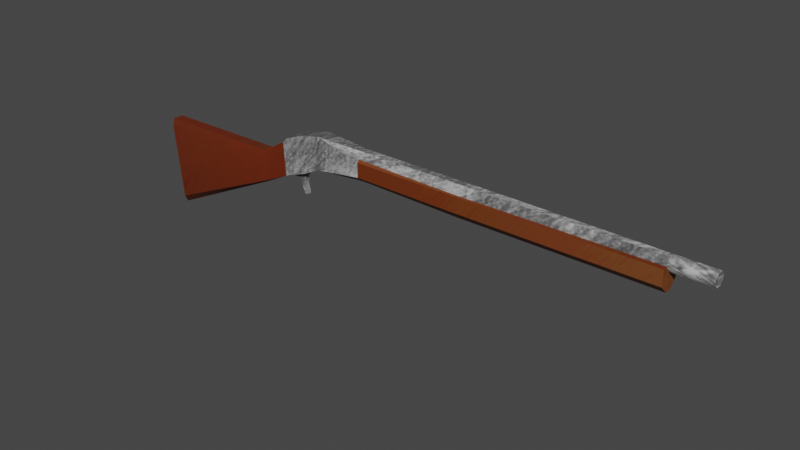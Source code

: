 # Source: Musket.blend  (saved by Blender 2.91.0; exported with 4.5.12 LTS)
import bpy
from mathutils import Matrix  # noqa: F401  (used for matrix-valued properties, if any)

bpy.ops.wm.read_factory_settings(use_empty=True)
scene = bpy.context.scene
scene.name = 'Scene'

# ---- collections
col_collection = bpy.data.collections.new('Collection'); scene.collection.children.link(col_collection)

# ---- images (referenced by path relative to the original .blend; pixels are not part of the script)
import os
ASSET_DIR = os.environ.get("B2B_ASSET_DIR", "")  # directory of the original .blend (textures are referenced by path, not embedded)
HERE = os.path.dirname(os.path.abspath(__file__))  # packed textures are extracted next to this script under _unpacked/

def load_image(name, relpath, width, height, colorspace="sRGB"):
    """Load a texture the original file referenced (path relative to the .blend, or extracted next to this script)."""
    p = next((c for c in (os.path.join(HERE, relpath), os.path.join(ASSET_DIR, relpath)) if relpath and os.path.exists(c)), "")
    if p:
        img = bpy.data.images.load(p, check_existing=True)
        img.name = name
    else:  # same state as the original file: an image datablock whose file is absent (Cycles renders it pink)
        img = bpy.data.images.new(name, width, height)
        img.source = "FILE"
        img.filepath = "//" + (relpath or name)
    img.colorspace_settings.name = colorspace
    return img
img_muskettexture2_png = load_image('MusketTexture2.png', '_unpacked/MusketTexture2.3e1c19a8.png', 744, 481, 'sRGB')

# ---- materials (node trees are filled in below, after node groups)
mat_gun = bpy.data.materials.new('gun')
mat_gun.alpha_threshold = 0.0
mat_gun.roughness = 0.5
mat_gun.line_color = (0.0, 0.0, 0.0, 1.0)

# ---- node groups
ng_auto_smooth = bpy.data.node_groups.new('Auto Smooth', 'GeometryNodeTree')
_s = ng_auto_smooth.interface.new_socket(name='Geometry', in_out='OUTPUT', socket_type='NodeSocketGeometry')
_s = ng_auto_smooth.interface.new_socket(name='Geometry', in_out='INPUT', socket_type='NodeSocketGeometry')
_s = ng_auto_smooth.interface.new_socket(name='Angle', in_out='INPUT', socket_type='NodeSocketFloat')
_s.subtype = 'ANGLE'
_s.min_value = 0.0
_s.max_value = 3.142
ng_auto_smooth.is_modifier = True
_N = ng_auto_smooth.nodes; _L = ng_auto_smooth.links
n0 = _N.new('NodeGroupOutput'); n0.name = 'Group Output'; n0.location = (480, -100)
n1 = _N.new('NodeGroupInput'); n1.name = 'Group Input'; n1.location = (-420, -300)
n2 = _N.new('NodeGroupInput'); n2.name = 'Group Input.001'; n2.location = (-60, -100)
n3 = _N.new('GeometryNodeSetShadeSmooth'); n3.name = 'Set Shade Smooth'; n3.location = (120, -100)
n3.domain = 'EDGE'
n4 = _N.new('GeometryNodeSetShadeSmooth'); n4.name = 'Set Shade Smooth.001'; n4.location = (300, -100)
n5 = _N.new('GeometryNodeInputMeshEdgeAngle'); n5.name = 'Edge Angle'; n5.location = (-420, -220)
n6 = _N.new('GeometryNodeInputEdgeSmooth'); n6.name = 'Is Edge Smooth'; n6.location = (-60, -160)
n7 = _N.new('GeometryNodeInputShadeSmooth'); n7.name = 'Is Face Smooth'; n7.location = (-240, -340)
n8 = _N.new('FunctionNodeBooleanMath'); n8.name = 'Boolean Math'; n8.location = (-60, -220)
n9 = _N.new('FunctionNodeCompare'); n9.name = 'Compare'; n9.location = (-240, -180)
n9.operation = 'LESS_EQUAL'
_L.new(n5.outputs[0], n9.inputs[0])
_L.new(n4.outputs[0], n0.inputs[0])
_L.new(n1.outputs[1], n9.inputs[1])
_L.new(n9.outputs[0], n8.inputs[0])
_L.new(n7.outputs[0], n8.inputs[1])
_L.new(n2.outputs[0], n3.inputs[0])
_L.new(n6.outputs[0], n3.inputs[1])
_L.new(n3.outputs[0], n4.inputs[0])
_L.new(n8.outputs[0], n3.inputs[2])
n0.is_active_output = True

# ---- material node trees
mat_gun.use_nodes = True; mat_gun.node_tree.nodes.clear()
_N = mat_gun.node_tree.nodes; _L = mat_gun.node_tree.links
n0 = _N.new('ShaderNodeOutputMaterial'); n0.name = 'Material Output'; n0.location = (490, 300)
n1 = _N.new('ShaderNodeBsdfPrincipled'); n1.name = 'Principled BSDF'; n1.location = (200, 300)
n1.distribution = 'GGX'
n1.subsurface_method = 'BURLEY'
n1.inputs[2].default_value = 0.6
n1.inputs[3].default_value = 1.45
n1.inputs[27].default_value = (0.0, 0.0, 0.0, 1.0)
n1.inputs[28].default_value = 1.0
n2 = _N.new('ShaderNodeTexImage'); n2.name = 'Image Texture.001'; n2.location = (-109, 265)
n2.image = img_muskettexture2_png
_L.new(n1.outputs[0], n0.inputs[0])
_L.new(n2.outputs[0], n1.inputs[0])
n0.is_active_output = True

# ---- world
world_world = bpy.data.worlds.new('World'); scene.world = world_world
world_world.use_nodes = True; world_world.node_tree.nodes.clear()
_N = world_world.node_tree.nodes; _L = world_world.node_tree.links
n0 = _N.new('ShaderNodeOutputWorld'); n0.name = 'World Output'; n0.location = (300, 300)
n1 = _N.new('ShaderNodeBackground'); n1.name = 'Background'; n1.location = (10, 300)
n1.inputs[0].default_value = (0.05088, 0.05088, 0.05088, 1.0)
_L.new(n1.outputs[0], n0.inputs[0])
n0.is_active_output = True
world_world.color = (0.05088, 0.05088, 0.05088)
world_world.use_sun_shadow = False
world_world.sun_shadow_jitter_overblur = 0.0

# ---- meshes
me_cube_001 = bpy.data.meshes.new('Cube.001')
me_cube_001.from_pydata([(-0.1268, -0.00945, -0.01137), (-0.3435, -0.006518, -0.1022), (-0.3374, -0.01373, -0.1013), (-0.3414, -0.006518, -0.1122), (-0.3534, -0.006518, -0.002758), (-0.3469, -0.01373, -0.01034), (-0.1922, -0.00945, -0.009172), (-0.1859, -0.006518, -0.03803), (-0.1864, -0.00945, -0.0363), (-0.1927, -0.006518, -0.001473), (-0.159, -0.009157, 0.01873), (-0.04353, -0.0041, 0.03709), (-0.04353, -0.008915, 0.03228), (0.08272, -0.0041, 0.03709), (0.08272, -0.008915, 0.03228), (-0.04353, -0.00945, 0.02944), (0.08272, -0.00945, 0.02715), (-0.04353, -0.01267, 0.02715), (0.08272, -0.01315, 0.02715), (-0.04353, -0.01253, 0.009491), (-0.04353, -0.004592, 0.002597), (0.08272, -0.01287, 0.008784), (0.08272, -0.003263, -0.000818), (0.3635, -0.007453, 0.031), (0.3635, -0.007453, 0.02603), (0.3174, -0.007453, 0.031), (0.3174, -0.007453, 0.02752), (0.3635, -0.003391, 0.03597), (0.3635, -0.003391, 0.02106), (0.3174, -0.003391, 0.02106), (0.3174, -0.003391, 0.03597), (-0.1078, -0.004725, -0.00267), (-0.1268, -0.004725, -0.01137), (-0.156, -0.00945, -0.02193), (-0.1501, -0.00945, -0.01944), (-0.1501, -0.004725, -0.01944), (-0.1296, -0.002712, -0.0396), (-0.133, -0.002712, -0.04079), (-0.1311, -0.002797, -0.01732), (-0.1321, -0.002597, -0.025), (-0.1378, -0.002597, -0.02902), (-0.139, -0.002797, -0.02282), (-0.1042, -0.00945, 0.03963), (-0.1055, -0.009296, -0.0007284), (-0.1283, -0.00945, 0.03455), (-0.1516, -0.00945, 0.02526), (0.3175, -0.01315, 0.01984), (0.3175, -0.01315, 0.02715), (0.3175, -0.01287, 0.008784), (0.3175, -0.003263, -0.000818), (-0.1268, 0.00945, -0.01137), (-0.04353, 2.54e-10, 0.002597), (-0.3435, 0.006518, -0.1022), (-0.3374, 0.01373, -0.1013), (-0.3414, 0.006518, -0.1122), (-0.3534, 0.006518, -0.002758), (-0.3469, 0.01373, -0.01034), (-0.1922, 0.00945, -0.009172), (-0.1859, 0.006518, -0.03803), (-0.1864, 0.00945, -0.0363), (-0.1927, 0.006518, -0.001473), (-0.159, 0.009157, 0.01873), (-0.1283, 0.00945, 0.03455), (-0.04353, 0.0041, 0.03709), (-0.04353, 0.008915, 0.03228), (0.08272, 0.0041, 0.03709), (0.08272, 0.008915, 0.03228), (-0.04353, 0.00945, 0.02944), (0.08272, 0.00945, 0.02715), (0.08272, 2.54e-10, -0.001099), (-0.04353, 0.01267, 0.02715), (0.08272, 0.01315, 0.02715), (-0.04353, 0.01253, 0.009491), (-0.04353, 0.004592, 0.002597), (0.08272, 0.01287, 0.008784), (0.08272, 0.003263, -0.000818), (0.3635, 2.54e-10, 0.02106), (0.3635, 0.007453, 0.031), (0.3635, 0.007453, 0.02603), (0.3635, 2.54e-10, 0.03597), (0.3174, 0.007453, 0.031), (0.3174, 0.007453, 0.02752), (0.3174, 2.54e-10, 0.02106), (0.3635, 0.003391, 0.03597), (0.3635, 0.003391, 0.02106), (0.3174, 0.003391, 0.02106), (0.3174, 0.003391, 0.03597), (-0.1078, 0.004725, -0.00267), (-0.1268, 0.004725, -0.01137), (-0.156, 0.00945, -0.02193), (-0.1501, 0.00945, -0.01944), (-0.1501, 0.004725, -0.01944), (-0.1268, 2.54e-10, -0.01137), (-0.1549, 2.54e-10, -0.02155), (-0.1078, 2.54e-10, -0.00267), (-0.1296, 0.002712, -0.0396), (-0.133, 0.002712, -0.04079), (-0.1311, 0.002797, -0.01732), (-0.1321, 0.002597, -0.025), (-0.1378, 0.002597, -0.02902), (-0.139, 0.002797, -0.02282), (-0.1386, 2.54e-10, -0.02485), (-0.1042, 0.00945, 0.03963), (-0.1055, 0.009296, -0.0007284), (-0.1508, 2.54e-10, -0.021), (-0.1516, 0.00945, 0.02526), (0.3175, 2.54e-10, -0.001099), (0.3175, 0.01315, 0.01984), (0.3175, 0.01315, 0.02715), (0.3175, 0.01287, 0.008784), (0.3175, 0.003263, -0.000818), (0.3175, 2.54e-10, 0.008784)], [], [(65, 13, 11, 63), (31, 0, 43), (11, 42, 102, 63), (35, 104, 93, 33), (15, 16, 18, 17), (1, 2, 3), (10, 33, 8, 6), (1, 4, 5, 2), (2, 8, 7, 3), (5, 6, 8, 2), (55, 4, 1, 52), (54, 3, 7, 58), (3, 54, 52, 1), (14, 12, 11, 13), (14, 25, 26, 16), (12, 14, 16, 15), (20, 22, 69, 51), (18, 47, 46), (18, 46, 48, 21), (21, 48, 49, 22), (17, 18, 21, 19), (19, 21, 22, 20), (15, 17, 42), (12, 15, 42), (24, 28, 76), (29, 82, 76, 28), (16, 26, 47, 18), (23, 24, 76, 79), (27, 23, 79), (25, 26, 24, 23), (29, 28, 24, 26), (27, 30, 25, 23), (10, 61, 105, 45), (34, 0, 32, 35), (94, 31, 51), (33, 34, 35), (0, 31, 32), (32, 31, 94, 92), (37, 40, 39, 36), (39, 38, 97, 98), (37, 36, 95, 96), (35, 32, 38, 41), (41, 38, 39, 40), (45, 44, 0, 34), (42, 17, 19, 43), (19, 20, 43), (10, 45, 34, 33), (44, 42, 43, 0), (51, 31, 43, 20), (11, 12, 42), (9, 60, 61, 10), (22, 49, 106, 69), (60, 9, 4, 55), (10, 6, 9), (79, 83, 86), (33, 7, 8), (111, 106, 49), (82, 29, 111), (111, 49, 48), (48, 46, 29, 111), (29, 26, 47, 46), (93, 104, 91, 89), (30, 27, 79), (5, 4, 9, 6), (30, 25, 14, 13), (87, 103, 50), (86, 30, 79), (67, 70, 71, 68), (52, 54, 53), (61, 57, 59, 89), (52, 53, 56, 55), (53, 54, 58, 59), (56, 53, 59, 57), (66, 65, 63, 64), (66, 68, 81, 80), (64, 67, 68, 66), (73, 51, 69, 75), (71, 107, 108), (71, 74, 109, 107), (74, 75, 110, 109), (70, 72, 74, 71), (72, 73, 75, 74), (67, 102, 70), (64, 102, 67), (78, 76, 84), (85, 84, 76, 82), (68, 71, 108, 81), (77, 79, 76, 78), (83, 79, 77), (80, 77, 78, 81), (85, 81, 78, 84), (83, 77, 80, 86), (91, 104, 101, 100), (90, 91, 88, 50), (94, 51, 87), (89, 91, 90), (50, 88, 87), (88, 92, 94, 87), (96, 95, 98, 99), (39, 98, 95, 36), (40, 37, 96, 99), (91, 100, 97, 88), (100, 99, 98, 97), (105, 90, 50, 62), (102, 103, 72, 70), (72, 103, 73), (61, 89, 90, 105), (62, 50, 103, 102), (51, 73, 103, 87), (44, 45, 105, 62), (42, 44, 62, 102), (86, 30, 13, 65), (63, 102, 64), (75, 69, 106, 110), (61, 60, 57), (104, 35, 41, 101), (89, 59, 58), (111, 110, 106), (82, 111, 85), (111, 109, 110), (109, 111, 85, 107), (85, 107, 108, 81), (58, 7, 33, 93, 89), (56, 57, 60, 55), (86, 65, 66, 80), (41, 40, 101), (100, 101, 99), (99, 101, 40), (92, 38, 32), (92, 88, 97), (38, 92, 97)])
me_cube_001.polygons.foreach_set('use_smooth', [True] * 131)
_uv = me_cube_001.uv_layers.new(name='UVMap')
_uv.uv.foreach_set('vector', [0.1444, 0.6491, 0.1286, 0.6491, 0.1286, 0.4616, 0.1444, 0.4616, 0.1887, 0.3789, 0.1978, 0.3493, 0.1975, 0.3827, 0.1286, 0.4616, 0.1182, 0.3716, 0.1547, 0.3716, 0.1444, 0.4616, 0.1887, 0.3137, 0.1796, 0.3123, 0.1796, 0.3062, 0.1978, 0.3045, 0.738, 0.8641, 0.7392, 0.6768, 0.7463, 0.6768, 0.7443, 0.8644, 0.6276, 0.003537, 0.6271, 0.01275, 0.6079, 0.005562, 0.7997, 0.2905, 0.7207, 0.2904, 0.703, 0.2437, 0.7569, 0.2382, 0.6276, 0.003537, 0.8217, 1.192e-07, 0.8047, 0.008802, 0.6271, 0.01275, 0.6271, 0.01275, 0.703, 0.2437, 0.6997, 0.2443, 0.6079, 0.005562, 0.8047, 0.008802, 0.7569, 0.2382, 0.703, 0.2437, 0.6271, 0.01275, 0.7013, 0.8432, 0.7265, 0.8432, 0.7265, 0.9432, 0.7013, 0.9432, 0.5891, 0.1804, 0.6143, 0.1804, 0.6143, 0.423, 0.5891, 0.423, 0.7265, 0.9534, 0.7013, 0.9534, 0.7013, 0.9432, 0.7265, 0.9432, 0.1083, 0.7188, 0.1103, 0.9071, 0.1008, 0.9072, 0.09881, 0.7189, 0.1083, 0.7188, 0.1069, 0.3687, 0.1136, 0.3687, 0.1182, 0.7188, 0.1103, 0.9071, 0.1083, 0.7188, 0.1182, 0.7188, 0.1158, 0.9071, 0.1884, 0.4735, 0.1859, 0.6564, 0.1796, 0.6563, 0.1796, 0.4735, 0.6463, 0.6497, 0.5701, 0.9977, 0.5561, 0.9969, 0.6463, 0.6497, 0.5561, 0.9969, 0.5349, 0.9957, 0.6111, 0.6477, 0.6111, 0.6477, 0.5349, 0.9957, 0.5169, 0.9946, 0.5931, 0.6466, 0.6873, 0.4626, 0.6463, 0.6497, 0.6111, 0.6477, 0.6534, 0.4606, 0.5634, 0.5155, 0.564, 0.699, 0.5455, 0.6968, 0.5481, 0.514, 0.3005, 0.6766, 0.3068, 0.6769, 0.3, 0.7659, 0.1103, 0.9071, 0.1158, 0.9071, 0.09716, 0.9977, 0.009874, 0.9024, 0.000344, 0.8983, 0.000344, 0.895, 0.01584, 0.9032, 0.02239, 0.9032, 0.02239, 0.9716, 0.01584, 0.9716, 0.7392, 0.6768, 0.7375, 0.3281, 0.7485, 0.3281, 0.7463, 0.6768, 0.0194, 0.9024, 0.009874, 0.9024, 0.000344, 0.895, 0.02893, 0.895, 0.02893, 0.8983, 0.0194, 0.9024, 0.02893, 0.895, 0.03475, 0.8189, 0.04146, 0.8189, 0.04434, 0.8875, 0.03475, 0.8875, 0.0541, 0.8189, 0.0541, 0.8876, 0.04434, 0.8875, 0.04146, 0.8189, 0.02533, 0.8876, 0.02533, 0.8189, 0.03475, 0.8189, 0.03475, 0.8875, 0.1188, 0.2884, 0.1542, 0.2884, 0.1547, 0.3, 0.1182, 0.3, 0.1978, 0.3137, 0.1978, 0.3493, 0.1887, 0.3493, 0.1887, 0.3137, 0.1796, 0.3789, 0.1887, 0.3789, 0.1796, 0.4735, 0.1978, 0.3045, 0.1978, 0.3137, 0.1887, 0.3137, 0.1978, 0.3493, 0.1887, 0.3789, 0.1887, 0.3493, 0.1887, 0.3493, 0.1887, 0.3789, 0.1796, 0.3789, 0.1796, 0.3493, 0.002881, 0.699, 0.02816, 0.6947, 0.03199, 0.7039, 0.002881, 0.7043, 0.01492, 0.8043, 0.01453, 0.7967, 0.02533, 0.7967, 0.02495, 0.8043, 0.02533, 0.7555, 0.01513, 0.7555, 0.01513, 0.7501, 0.02533, 0.7501, 0.0541, 0.679, 0.0541, 0.7146, 0.04581, 0.707, 0.04056, 0.6944, 0.04056, 0.6944, 0.04581, 0.707, 0.03199, 0.7039, 0.02816, 0.6947, 0.2813, 0.7397, 0.2916, 0.7752, 0.2031, 0.7723, 0.1951, 0.737, 0.2935, 0.8115, 0.2498, 0.9001, 0.2159, 0.8981, 0.2165, 0.8051, 0.2038, 0.4751, 0.1884, 0.4735, 0.1975, 0.3827, 0.2712, 0.728, 0.2813, 0.7397, 0.1951, 0.737, 0.1923, 0.7279, 0.2916, 0.7752, 0.2935, 0.8115, 0.2165, 0.8051, 0.2031, 0.7723, 0.1796, 0.4735, 0.1887, 0.3789, 0.1975, 0.3827, 0.1884, 0.4735, 0.1008, 0.9072, 0.1103, 0.9071, 0.09716, 0.9977, 0.546, 0.402, 0.5712, 0.402, 0.5763, 0.4538, 0.5409, 0.4538, 0.1859, 0.6564, 0.1859, 0.9977, 0.1796, 0.9976, 0.1796, 0.6563, 0.5712, 0.402, 0.546, 0.402, 0.546, 0.1632, 0.5712, 0.1632, 0.7997, 0.2905, 0.7569, 0.2382, 0.772, 0.2383, 0.01879, 0.8876, 0.01224, 0.8876, 0.01224, 0.8206, 0.6199, 0.47, 0.6143, 0.423, 0.6199, 0.4226, 0.6823, 0.9403, 0.7013, 0.9403, 0.7008, 0.9436, 0.6945, 0.6825, 0.701, 0.6825, 0.6945, 0.6946, 0.6823, 0.9403, 0.7008, 0.9436, 0.6823, 0.9531, 0.6823, 0.9531, 0.6609, 0.9534, 0.6585, 0.9437, 0.6823, 0.9403, 0.6871, 0.6727, 0.7004, 0.6759, 0.701, 0.6816, 0.6871, 0.6825, 0.1796, 0.3062, 0.1796, 0.3123, 0.1704, 0.3137, 0.1613, 0.3045, 0.02533, 0.8206, 0.02533, 0.8876, 0.01879, 0.8876, 0.8047, 0.008802, 0.8217, 1.192e-07, 0.772, 0.2383, 0.7569, 0.2382, 0.09716, 0.3687, 0.1069, 0.3687, 0.1083, 0.7188, 0.09881, 0.7189, 0.1704, 0.3789, 0.1616, 0.3827, 0.1613, 0.3493, 0.01224, 0.8206, 0.02533, 0.8206, 0.01879, 0.8876, 0.7271, 0.4173, 0.7333, 0.4171, 0.7353, 0.6047, 0.7282, 0.6047, 0.7508, 0.9942, 0.731, 0.9921, 0.7502, 0.985, 0.9228, 0.7072, 0.8801, 0.7595, 0.8262, 0.754, 0.8439, 0.7073, 0.7508, 0.9942, 0.7502, 0.985, 0.9278, 0.9889, 0.9448, 0.9977, 0.7502, 0.985, 0.731, 0.9921, 0.8228, 0.7534, 0.8262, 0.754, 0.9278, 0.9889, 0.7502, 0.985, 0.8262, 0.754, 0.8801, 0.7595, 0.08723, 0.6476, 0.07774, 0.6475, 0.07978, 0.4592, 0.08927, 0.4593, 0.08723, 0.6476, 0.09716, 0.6476, 0.09256, 0.9977, 0.08585, 0.9977, 0.08927, 0.4593, 0.09476, 0.4593, 0.09716, 0.6476, 0.08723, 0.6476, 0.1707, 0.4735, 0.1796, 0.4735, 0.1796, 0.6563, 0.1733, 0.6564, 0.9514, 0.348, 0.8612, 0.000814, 0.8752, 0.0, 0.9514, 0.348, 0.9162, 0.35, 0.84, 0.002048, 0.8612, 0.000814, 0.9162, 0.35, 0.8982, 0.3511, 0.822, 0.003145, 0.84, 0.002048, 0.9924, 0.5351, 0.9585, 0.5371, 0.9162, 0.35, 0.9514, 0.348, 0.515, 0.5155, 0.5303, 0.514, 0.5329, 0.6968, 0.5144, 0.699, 0.2896, 0.2298, 0.289, 0.1406, 0.2958, 0.2296, 0.08927, 0.4593, 0.07609, 0.3687, 0.09476, 0.4593, 0.009874, 0.8876, 0.000344, 0.895, 0.000344, 0.8916, 0.02893, 0.9032, 0.02893, 0.9716, 0.02239, 0.9716, 0.02239, 0.9032, 0.7282, 0.6047, 0.7353, 0.6047, 0.7375, 0.9534, 0.7265, 0.9534, 0.0194, 0.8876, 0.02893, 0.895, 0.000344, 0.895, 0.009874, 0.8876, 0.02893, 0.8916, 0.02893, 0.895, 0.0194, 0.8876, 0.04468, 0.7501, 0.04468, 0.8188, 0.03509, 0.8188, 0.03797, 0.7501, 0.02533, 0.7502, 0.03797, 0.7501, 0.03509, 0.8188, 0.02533, 0.8188, 0.0541, 0.8189, 0.04468, 0.8188, 0.04468, 0.7501, 0.0541, 0.7502, 0.1704, 0.3137, 0.1796, 0.3123, 0.1796, 0.3292, 0.1742, 0.3291, 0.1613, 0.3137, 0.1704, 0.3137, 0.1704, 0.3493, 0.1613, 0.3493, 0.1796, 0.3789, 0.1796, 0.4735, 0.1704, 0.3789, 0.1613, 0.3045, 0.1704, 0.3137, 0.1613, 0.3137, 0.1613, 0.3493, 0.1704, 0.3493, 0.1704, 0.3789, 0.1704, 0.3493, 0.1796, 0.3493, 0.1796, 0.3789, 0.1704, 0.3789, 0.0541, 0.7346, 0.0541, 0.7399, 0.02499, 0.7394, 0.02882, 0.7303, 0.01492, 0.8043, 0.02495, 0.8043, 0.02517, 0.8189, 0.0147, 0.8189, 0.02495, 0.7842, 0.02517, 0.7967, 0.0147, 0.7967, 0.01492, 0.7842, 0.002881, 0.7146, 0.01643, 0.73, 0.01118, 0.7426, 0.002881, 0.7501, 0.01643, 0.73, 0.02882, 0.7303, 0.02499, 0.7394, 0.01118, 0.7426, 0.3704, 0.9455, 0.2842, 0.9482, 0.2922, 0.9129, 0.3807, 0.91, 0.3827, 0.8737, 0.3057, 0.8801, 0.305, 0.7871, 0.3389, 0.7851, 0.1554, 0.4751, 0.1616, 0.3827, 0.1707, 0.4735, 0.3603, 0.9572, 0.2814, 0.9573, 0.2842, 0.9482, 0.3704, 0.9455, 0.3807, 0.91, 0.2922, 0.9129, 0.3057, 0.8801, 0.3827, 0.8737, 0.1796, 0.4735, 0.1707, 0.4735, 0.1616, 0.3827, 0.1704, 0.3789, 0.1182, 0.3353, 0.1182, 0.3, 0.1547, 0.3, 0.1547, 0.3353, 0.1182, 0.3716, 0.1182, 0.3353, 0.1547, 0.3353, 0.1547, 0.3716, 0.143, 0.9977, 0.1299, 0.9977, 0.1286, 0.6491, 0.1444, 0.6491, 0.07978, 0.4592, 0.07609, 0.3687, 0.08927, 0.4593, 0.1733, 0.6564, 0.1796, 0.6563, 0.1796, 0.9976, 0.1733, 0.9977, 0.9228, 0.7072, 0.8951, 0.7594, 0.8801, 0.7595, 0.1796, 0.3123, 0.1887, 0.3137, 0.185, 0.3291, 0.1796, 0.3292, 0.5834, 0.47, 0.5834, 0.4226, 0.5891, 0.423, 0.6823, 0.9403, 0.7008, 0.9371, 0.7013, 0.9403, 0.6945, 0.6825, 0.6945, 0.6946, 0.6879, 0.6825, 0.6823, 0.9403, 0.6823, 0.9275, 0.7008, 0.9371, 0.6823, 0.9275, 0.6823, 0.9403, 0.6585, 0.937, 0.6609, 0.9272, 0.6743, 0.9272, 0.6743, 0.9175, 0.6882, 0.9184, 0.6876, 0.924, 0.5891, 0.423, 0.6143, 0.423, 0.6199, 0.47, 0.6017, 0.4716, 0.5834, 0.47, 0.9278, 0.9889, 0.8801, 0.7595, 0.8951, 0.7594, 0.9448, 0.9977, 0.07609, 0.9976, 0.07774, 0.6475, 0.08723, 0.6476, 0.08585, 0.9977, 0.02533, 0.7779, 0.02495, 0.7842, 0.01993, 0.78, 0.01453, 0.7779, 0.01993, 0.78, 0.01492, 0.7842, 0.01492, 0.7842, 0.01993, 0.78, 0.02495, 0.7842, 0.1796, 0.3493, 0.185, 0.3417, 0.1887, 0.3493, 0.1796, 0.3493, 0.1704, 0.3493, 0.1742, 0.3417, 0.185, 0.3417, 0.1796, 0.3493, 0.1742, 0.3417])
me_cube_001.materials.append(mat_gun)
me_cube_001.use_remesh_fix_poles = True
me_cube_001.use_remesh_preserve_attributes = False
me_cube_001.use_mirror_vertex_groups = False
me_cube_001.update()

# ---- objects
ob_musket = bpy.data.objects.new('Musket', me_cube_001)

# ---- transforms, parenting, visibility, modifiers, constraints
ob_musket.location = (0.0, 0.0, 0.0)
ob_musket.lineart.crease_threshold = 0.0
_m = ob_musket.modifiers.new('Auto Smooth', 'NODES')
_m.node_group = ng_auto_smooth
_gi = [s.identifier for s in ng_auto_smooth.interface.items_tree if s.item_type == 'SOCKET' and s.in_out == 'INPUT']
_m[_gi[1]] = 0.6981  # Angle

# ---- collection membership
col_collection.objects.link(ob_musket)

# ---- scene / render settings (as saved in the file)
scene.frame_start = 1; scene.frame_end = 250; scene.frame_set(2)
scene.render.engine = 'CYCLES'
scene.render.fps = 25
scene.cycles.use_denoising = False
scene.cycles.samples = 128
scene.cycles.sampling_pattern = 'TABULATED_SOBOL'
scene.cycles.use_adaptive_sampling = False
scene.cycles.use_light_tree = False
scene.view_settings.view_transform = 'Filmic'
bpy.context.view_layer.update()

# ---- added for rendering (the .blend has no active camera and no usable light): camera, sun
cam_auto = bpy.data.cameras.new('AutoCamera')
cam_auto.lens = 50.0
cam_auto.sensor_width = 36.0
cam_auto.clip_end = 1000.0
ob_auto_camera = bpy.data.objects.new('AutoCamera', cam_auto)
scene.collection.objects.link(ob_auto_camera)
ob_auto_camera.location = (0.683484, -0.814105, 0.506455)
ob_auto_camera.rotation_euler = (1.09748, -7.21219e-08, 0.694738)
scene.camera = ob_auto_camera
light_auto_sun = bpy.data.lights.new('AutoSun', 'SUN')
light_auto_sun.energy = 3.0
light_auto_sun.angle = 0.0523599
ob_auto_sun = bpy.data.objects.new('AutoSun', light_auto_sun)
scene.collection.objects.link(ob_auto_sun)
ob_auto_sun.rotation_euler = (0.872665, 0.174533, 0.523599)
bpy.context.view_layer.update()
